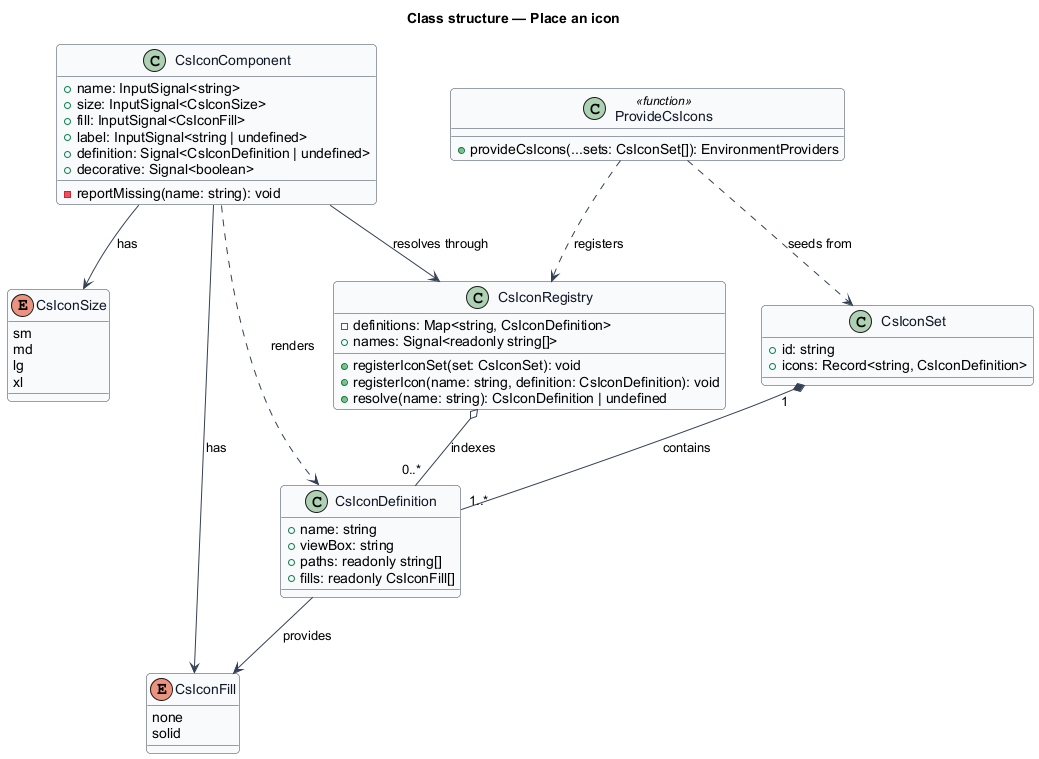

The diagram above was rendered by PlantUML. Its source (embedded in the PNG):
@startuml
' --- shared skin header ---
skinparam backgroundColor #FFFFFF
skinparam shadowing false
skinparam roundcorner 8
skinparam defaultFontName Arial
skinparam ArrowColor #344054
skinparam class {
  BorderColor #344054
  FontColor #101828
  BackgroundColor #F9FAFB
}
' --------------------------
title Class structure — Place an icon

enum CsIconSize {
  sm
  md
  lg
  xl
}

enum CsIconFill {
  none
  solid
}

class CsIconDefinition {
  +name: string
  +viewBox: string
  +paths: readonly string[]
  +fills: readonly CsIconFill[]
}

class CsIconSet {
  +id: string
  +icons: Record<string, CsIconDefinition>
}

class CsIconRegistry {
  -definitions: Map<string, CsIconDefinition>
  +names: Signal<readonly string[]>
  +registerIconSet(set: CsIconSet): void
  +registerIcon(name: string, definition: CsIconDefinition): void
  +resolve(name: string): CsIconDefinition | undefined
}

class CsIconComponent {
  +name: InputSignal<string>
  +size: InputSignal<CsIconSize>
  +fill: InputSignal<CsIconFill>
  +label: InputSignal<string | undefined>
  +definition: Signal<CsIconDefinition | undefined>
  +decorative: Signal<boolean>
  -reportMissing(name: string): void
}

class ProvideCsIcons <<function>> {
  +provideCsIcons(...sets: CsIconSet[]): EnvironmentProviders
}

ProvideCsIcons ..> CsIconRegistry : registers
ProvideCsIcons ..> CsIconSet : seeds from
CsIconSet "1" *-- "1..*" CsIconDefinition : contains
CsIconRegistry o-- "0..*" CsIconDefinition : indexes
CsIconComponent --> CsIconRegistry : resolves through
CsIconComponent ..> CsIconDefinition : renders
CsIconComponent --> CsIconSize : has
CsIconComponent --> CsIconFill : has
CsIconDefinition --> CsIconFill : provides
@enduml